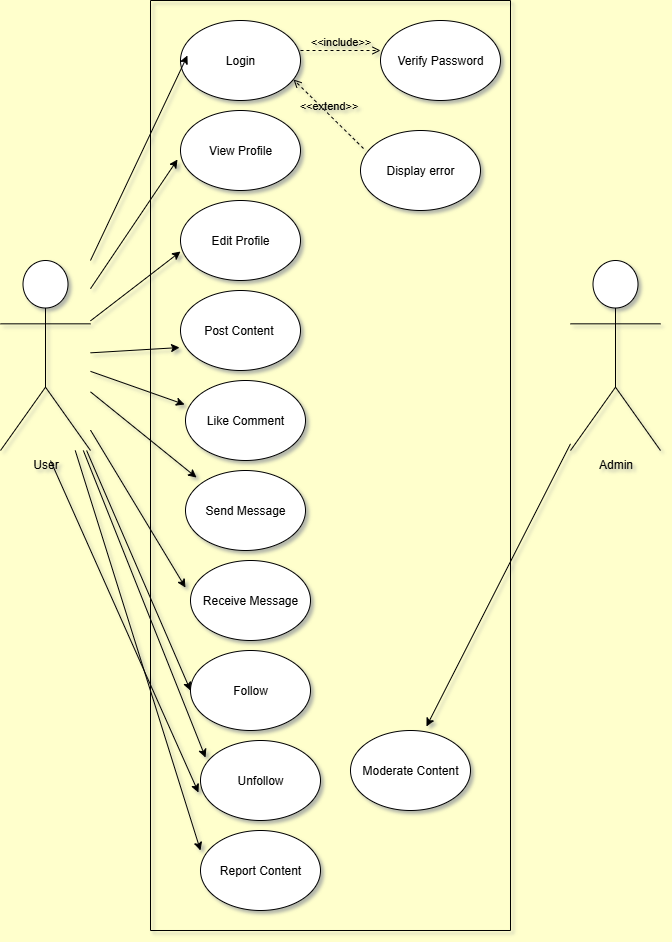

The diagram above was exported from draw.io. Its source (the exported page's mxGraphModel, read from the mxfile embedded in the PNG):
<mxGraphModel dx="2066" dy="2203" grid="1" gridSize="10" guides="1" tooltips="1" connect="1" arrows="1" fold="1" page="1" pageScale="1" pageWidth="850" pageHeight="1100" background="#FFFFCC" math="0" shadow="1">
  <root>
    <mxCell id="0" />
    <mxCell id="1" parent="0" />
    <mxCell id="azKI7mF5-p95uBRLpBLO-2" value="" style="swimlane;startSize=0;" parent="1" vertex="1">
      <mxGeometry x="200" y="-1080" width="360" height="930" as="geometry" />
    </mxCell>
    <mxCell id="azKI7mF5-p95uBRLpBLO-3" value="Login" style="ellipse;whiteSpace=wrap;html=1;" parent="azKI7mF5-p95uBRLpBLO-2" vertex="1">
      <mxGeometry x="30" y="20" width="120" height="80" as="geometry" />
    </mxCell>
    <mxCell id="azKI7mF5-p95uBRLpBLO-4" value="View Profile" style="ellipse;whiteSpace=wrap;html=1;" parent="azKI7mF5-p95uBRLpBLO-2" vertex="1">
      <mxGeometry x="30" y="110" width="120" height="80" as="geometry" />
    </mxCell>
    <mxCell id="azKI7mF5-p95uBRLpBLO-5" value="Edit Profile" style="ellipse;whiteSpace=wrap;html=1;" parent="azKI7mF5-p95uBRLpBLO-2" vertex="1">
      <mxGeometry x="30" y="200" width="120" height="80" as="geometry" />
    </mxCell>
    <mxCell id="azKI7mF5-p95uBRLpBLO-6" value="Post Content&amp;nbsp;" style="ellipse;whiteSpace=wrap;html=1;" parent="azKI7mF5-p95uBRLpBLO-2" vertex="1">
      <mxGeometry x="30" y="290" width="120" height="80" as="geometry" />
    </mxCell>
    <mxCell id="azKI7mF5-p95uBRLpBLO-9" value="Like Comment" style="ellipse;whiteSpace=wrap;html=1;" parent="azKI7mF5-p95uBRLpBLO-2" vertex="1">
      <mxGeometry x="35" y="380" width="120" height="80" as="geometry" />
    </mxCell>
    <mxCell id="azKI7mF5-p95uBRLpBLO-8" value="Send Message" style="ellipse;whiteSpace=wrap;html=1;" parent="azKI7mF5-p95uBRLpBLO-2" vertex="1">
      <mxGeometry x="35" y="470" width="120" height="80" as="geometry" />
    </mxCell>
    <mxCell id="azKI7mF5-p95uBRLpBLO-7" value="Receive Message" style="ellipse;whiteSpace=wrap;html=1;" parent="azKI7mF5-p95uBRLpBLO-2" vertex="1">
      <mxGeometry x="40" y="560" width="120" height="80" as="geometry" />
    </mxCell>
    <mxCell id="azKI7mF5-p95uBRLpBLO-14" value="Follow" style="ellipse;whiteSpace=wrap;html=1;" parent="azKI7mF5-p95uBRLpBLO-2" vertex="1">
      <mxGeometry x="40" y="650" width="120" height="80" as="geometry" />
    </mxCell>
    <mxCell id="azKI7mF5-p95uBRLpBLO-13" value="Verify Password" style="ellipse;whiteSpace=wrap;html=1;" parent="azKI7mF5-p95uBRLpBLO-2" vertex="1">
      <mxGeometry x="230" y="20" width="120" height="80" as="geometry" />
    </mxCell>
    <mxCell id="azKI7mF5-p95uBRLpBLO-12" value="Display error" style="ellipse;whiteSpace=wrap;html=1;" parent="azKI7mF5-p95uBRLpBLO-2" vertex="1">
      <mxGeometry x="210" y="130" width="120" height="80" as="geometry" />
    </mxCell>
    <mxCell id="azKI7mF5-p95uBRLpBLO-16" value="Unfollow" style="ellipse;whiteSpace=wrap;html=1;" parent="azKI7mF5-p95uBRLpBLO-2" vertex="1">
      <mxGeometry x="50" y="740" width="120" height="80" as="geometry" />
    </mxCell>
    <mxCell id="azKI7mF5-p95uBRLpBLO-21" value="Moderate Content" style="ellipse;whiteSpace=wrap;html=1;" parent="azKI7mF5-p95uBRLpBLO-2" vertex="1">
      <mxGeometry x="200" y="730" width="120" height="80" as="geometry" />
    </mxCell>
    <mxCell id="azKI7mF5-p95uBRLpBLO-23" value="Report Content" style="ellipse;whiteSpace=wrap;html=1;" parent="azKI7mF5-p95uBRLpBLO-2" vertex="1">
      <mxGeometry x="50" y="830" width="120" height="80" as="geometry" />
    </mxCell>
    <mxCell id="azKI7mF5-p95uBRLpBLO-39" value="&amp;lt;&amp;lt;include&amp;gt;&amp;gt;" style="html=1;verticalAlign=bottom;labelBackgroundColor=none;endArrow=open;endFill=0;dashed=1;rounded=0;" parent="azKI7mF5-p95uBRLpBLO-2" edge="1">
      <mxGeometry width="160" relative="1" as="geometry">
        <mxPoint x="150" y="50" as="sourcePoint" />
        <mxPoint x="230" y="50" as="targetPoint" />
      </mxGeometry>
    </mxCell>
    <mxCell id="azKI7mF5-p95uBRLpBLO-40" value="&amp;lt;&amp;lt;extend&amp;gt;&amp;gt;" style="html=1;verticalAlign=bottom;labelBackgroundColor=none;endArrow=open;endFill=0;dashed=1;rounded=0;entryX=0.942;entryY=0.738;entryDx=0;entryDy=0;entryPerimeter=0;exitX=0.025;exitY=0.225;exitDx=0;exitDy=0;exitPerimeter=0;" parent="azKI7mF5-p95uBRLpBLO-2" source="azKI7mF5-p95uBRLpBLO-12" target="azKI7mF5-p95uBRLpBLO-3" edge="1">
      <mxGeometry width="160" relative="1" as="geometry">
        <mxPoint x="240" y="470" as="sourcePoint" />
        <mxPoint x="400" y="470" as="targetPoint" />
      </mxGeometry>
    </mxCell>
    <mxCell id="azKI7mF5-p95uBRLpBLO-18" value="User&lt;div&gt;&lt;br&gt;&lt;/div&gt;" style="shape=umlActor;verticalLabelPosition=bottom;verticalAlign=top;html=1;outlineConnect=0;" parent="1" vertex="1">
      <mxGeometry x="50" y="-820" width="90" height="190" as="geometry" />
    </mxCell>
    <mxCell id="azKI7mF5-p95uBRLpBLO-19" value="Admin&lt;div&gt;&lt;br&gt;&lt;/div&gt;" style="shape=umlActor;verticalLabelPosition=bottom;verticalAlign=top;html=1;outlineConnect=0;" parent="1" vertex="1">
      <mxGeometry x="620" y="-820" width="90" height="190" as="geometry" />
    </mxCell>
    <mxCell id="azKI7mF5-p95uBRLpBLO-24" value="" style="endArrow=classic;html=1;rounded=0;entryX=0.058;entryY=0.438;entryDx=0;entryDy=0;entryPerimeter=0;" parent="1" source="azKI7mF5-p95uBRLpBLO-18" target="azKI7mF5-p95uBRLpBLO-3" edge="1">
      <mxGeometry width="50" height="50" relative="1" as="geometry">
        <mxPoint x="490" y="-580" as="sourcePoint" />
        <mxPoint x="540" y="-630" as="targetPoint" />
      </mxGeometry>
    </mxCell>
    <mxCell id="azKI7mF5-p95uBRLpBLO-25" value="" style="endArrow=classic;html=1;rounded=0;entryX=-0.025;entryY=0.613;entryDx=0;entryDy=0;entryPerimeter=0;" parent="1" source="azKI7mF5-p95uBRLpBLO-18" target="azKI7mF5-p95uBRLpBLO-4" edge="1">
      <mxGeometry width="50" height="50" relative="1" as="geometry">
        <mxPoint x="160" y="-675" as="sourcePoint" />
        <mxPoint x="257" y="-880" as="targetPoint" />
      </mxGeometry>
    </mxCell>
    <mxCell id="azKI7mF5-p95uBRLpBLO-26" value="" style="endArrow=classic;html=1;rounded=0;entryX=-0.008;entryY=0.3;entryDx=0;entryDy=0;entryPerimeter=0;" parent="1" source="azKI7mF5-p95uBRLpBLO-18" target="azKI7mF5-p95uBRLpBLO-9" edge="1">
      <mxGeometry width="50" height="50" relative="1" as="geometry">
        <mxPoint x="210" y="-611" as="sourcePoint" />
        <mxPoint x="297" y="-740" as="targetPoint" />
      </mxGeometry>
    </mxCell>
    <mxCell id="azKI7mF5-p95uBRLpBLO-27" value="" style="endArrow=classic;html=1;rounded=0;entryX=-0.008;entryY=0.713;entryDx=0;entryDy=0;entryPerimeter=0;" parent="1" source="azKI7mF5-p95uBRLpBLO-18" target="azKI7mF5-p95uBRLpBLO-6" edge="1">
      <mxGeometry width="50" height="50" relative="1" as="geometry">
        <mxPoint x="210" y="-611" as="sourcePoint" />
        <mxPoint x="297" y="-740" as="targetPoint" />
      </mxGeometry>
    </mxCell>
    <mxCell id="azKI7mF5-p95uBRLpBLO-28" value="" style="endArrow=classic;html=1;rounded=0;entryX=0;entryY=0.638;entryDx=0;entryDy=0;entryPerimeter=0;" parent="1" source="azKI7mF5-p95uBRLpBLO-18" target="azKI7mF5-p95uBRLpBLO-5" edge="1">
      <mxGeometry width="50" height="50" relative="1" as="geometry">
        <mxPoint x="210" y="-611" as="sourcePoint" />
        <mxPoint x="297" y="-740" as="targetPoint" />
      </mxGeometry>
    </mxCell>
    <mxCell id="azKI7mF5-p95uBRLpBLO-30" value="" style="endArrow=classic;html=1;rounded=0;entryX=0.092;entryY=0.088;entryDx=0;entryDy=0;entryPerimeter=0;" parent="1" source="azKI7mF5-p95uBRLpBLO-18" target="azKI7mF5-p95uBRLpBLO-8" edge="1">
      <mxGeometry width="50" height="50" relative="1" as="geometry">
        <mxPoint x="230" y="-411" as="sourcePoint" />
        <mxPoint x="317" y="-540" as="targetPoint" />
      </mxGeometry>
    </mxCell>
    <mxCell id="azKI7mF5-p95uBRLpBLO-31" value="" style="endArrow=classic;html=1;rounded=0;entryX=-0.042;entryY=0.338;entryDx=0;entryDy=0;entryPerimeter=0;" parent="1" source="azKI7mF5-p95uBRLpBLO-18" target="azKI7mF5-p95uBRLpBLO-7" edge="1">
      <mxGeometry width="50" height="50" relative="1" as="geometry">
        <mxPoint x="230" y="-421" as="sourcePoint" />
        <mxPoint x="317" y="-550" as="targetPoint" />
      </mxGeometry>
    </mxCell>
    <mxCell id="azKI7mF5-p95uBRLpBLO-32" value="" style="endArrow=classic;html=1;rounded=0;entryX=0;entryY=0.5;entryDx=0;entryDy=0;" parent="1" source="azKI7mF5-p95uBRLpBLO-18" target="azKI7mF5-p95uBRLpBLO-14" edge="1">
      <mxGeometry width="50" height="50" relative="1" as="geometry">
        <mxPoint x="230" y="-291" as="sourcePoint" />
        <mxPoint x="317" y="-420" as="targetPoint" />
      </mxGeometry>
    </mxCell>
    <mxCell id="azKI7mF5-p95uBRLpBLO-33" value="" style="endArrow=classic;html=1;rounded=0;entryX=0.042;entryY=0.213;entryDx=0;entryDy=0;entryPerimeter=0;" parent="1" source="azKI7mF5-p95uBRLpBLO-18" target="azKI7mF5-p95uBRLpBLO-16" edge="1">
      <mxGeometry width="50" height="50" relative="1" as="geometry">
        <mxPoint x="160" y="-211" as="sourcePoint" />
        <mxPoint x="247" y="-340" as="targetPoint" />
      </mxGeometry>
    </mxCell>
    <mxCell id="azKI7mF5-p95uBRLpBLO-34" value="" style="endArrow=classic;html=1;rounded=0;entryX=-0.017;entryY=0.65;entryDx=0;entryDy=0;entryPerimeter=0;" parent="1" target="azKI7mF5-p95uBRLpBLO-16" edge="1">
      <mxGeometry width="50" height="50" relative="1" as="geometry">
        <mxPoint x="100" y="-620" as="sourcePoint" />
        <mxPoint x="307" y="-300" as="targetPoint" />
      </mxGeometry>
    </mxCell>
    <mxCell id="azKI7mF5-p95uBRLpBLO-35" value="" style="endArrow=classic;html=1;rounded=0;entryX=0;entryY=0.25;entryDx=0;entryDy=0;entryPerimeter=0;" parent="1" source="azKI7mF5-p95uBRLpBLO-18" target="azKI7mF5-p95uBRLpBLO-23" edge="1">
      <mxGeometry width="50" height="50" relative="1" as="geometry">
        <mxPoint x="140" y="-121" as="sourcePoint" />
        <mxPoint x="227" y="-250" as="targetPoint" />
      </mxGeometry>
    </mxCell>
    <mxCell id="azKI7mF5-p95uBRLpBLO-36" value="" style="endArrow=classic;html=1;rounded=0;entryX=0.633;entryY=-0.05;entryDx=0;entryDy=0;entryPerimeter=0;" parent="1" source="azKI7mF5-p95uBRLpBLO-19" target="azKI7mF5-p95uBRLpBLO-21" edge="1">
      <mxGeometry width="50" height="50" relative="1" as="geometry">
        <mxPoint x="490" y="-580" as="sourcePoint" />
        <mxPoint x="540" y="-630" as="targetPoint" />
      </mxGeometry>
    </mxCell>
  </root>
</mxGraphModel>